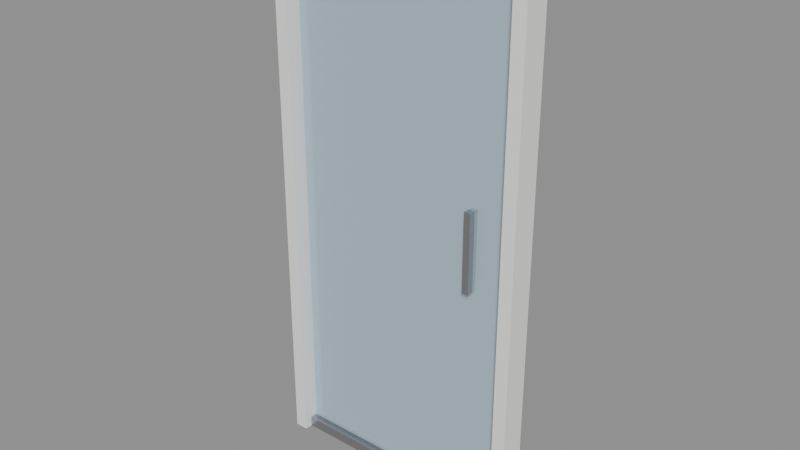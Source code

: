 # Source: mod_door_slide_single.blend  (saved by Blender 5.1.29; exported with 4.5.12 LTS)
import bpy
from mathutils import Matrix  # noqa: F401  (used for matrix-valued properties, if any)

bpy.ops.wm.read_factory_settings(use_empty=True)
scene = bpy.context.scene
scene.name = 'Scene'

# ---- materials (node trees are filled in below, after node groups)
mat_mat_frame = bpy.data.materials.new('mat_frame')
mat_mat_frame.diffuse_color = (0.94, 0.94, 0.92, 1.0)
mat_mat_metal = bpy.data.materials.new('mat_metal')
mat_mat_metal.diffuse_color = (0.4, 0.4, 0.42, 1.0)
mat_mat_glass = bpy.data.materials.new('mat_glass')
mat_mat_glass.surface_render_method = 'BLENDED'
mat_mat_glass.blend_method = 'BLEND'
mat_mat_glass.diffuse_color = (0.55, 0.78, 0.95, 0.35)

# ---- material node trees
mat_mat_frame.use_nodes = True; mat_mat_frame.node_tree.nodes.clear()
_N = mat_mat_frame.node_tree.nodes; _L = mat_mat_frame.node_tree.links
n0 = _N.new('ShaderNodeBsdfPrincipled'); n0.name = 'Principled BSDF'; n0.location = (-200, 100)
n0.inputs[0].default_value = (0.94, 0.94, 0.92, 1.0)
n0.inputs[2].default_value = 0.45
n1 = _N.new('ShaderNodeOutputMaterial'); n1.name = 'Material Output'; n1.location = (200, 100)
_L.new(n0.outputs[0], n1.inputs[0])
n1.is_active_output = True
mat_mat_metal.use_nodes = True; mat_mat_metal.node_tree.nodes.clear()
_N = mat_mat_metal.node_tree.nodes; _L = mat_mat_metal.node_tree.links
n0 = _N.new('ShaderNodeBsdfPrincipled'); n0.name = 'Principled BSDF'; n0.location = (-200, 100)
n0.inputs[0].default_value = (0.4, 0.4, 0.42, 1.0)
n0.inputs[1].default_value = 0.85
n0.inputs[2].default_value = 0.3
n1 = _N.new('ShaderNodeOutputMaterial'); n1.name = 'Material Output'; n1.location = (200, 100)
_L.new(n0.outputs[0], n1.inputs[0])
n1.is_active_output = True
mat_mat_glass.use_nodes = True; mat_mat_glass.node_tree.nodes.clear()
_N = mat_mat_glass.node_tree.nodes; _L = mat_mat_glass.node_tree.links
n0 = _N.new('ShaderNodeBsdfPrincipled'); n0.name = 'Principled BSDF'; n0.location = (-200, 100)
n0.inputs[0].default_value = (0.55, 0.78, 0.95, 1.0)
n0.inputs[2].default_value = 0.05
n0.inputs[4].default_value = 0.35
n1 = _N.new('ShaderNodeOutputMaterial'); n1.name = 'Material Output'; n1.location = (200, 100)
_L.new(n0.outputs[0], n1.inputs[0])
n1.is_active_output = True

# ---- meshes
me_frame_left_mesh = bpy.data.meshes.new('frame_left_mesh')
me_frame_left_mesh.from_pydata([(0.0, 0.0, 0.0), (0.05, 0.0, 0.0), (0.05, 0.1, 0.0), (0.0, 0.1, 0.0), (0.0, 0.0, 2.1), (0.05, 0.0, 2.1), (0.05, 0.1, 2.1), (0.0, 0.1, 2.1)], [], [(0, 3, 2, 1), (4, 5, 6, 7), (0, 1, 5, 4), (1, 2, 6, 5), (3, 7, 6, 2), (0, 4, 7, 3)])
_uv = me_frame_left_mesh.uv_layers.new(name='UVMap')
_uv.uv.foreach_set('vector', [0.0, 0.0, 0.0, 0.1, 0.05, 0.1, 0.05, 0.0, 0.0, 0.0, 0.05, 0.0, 0.05, 0.1, 0.0, 0.1, 0.0, 0.0, 0.05, 0.0, 0.05, 2.1, 0.0, 2.1, 0.0, 0.0, 0.1, 0.0, 0.1, 2.1, 0.0, 2.1, 0.0, 0.0, 0.0, 2.1, 0.05, 2.1, 0.05, 0.0, 0.0, 0.0, 0.0, 2.1, 0.1, 2.1, 0.1, 0.0])
me_frame_left_mesh.materials.append(mat_mat_frame)
me_frame_left_mesh.update()
me_frame_right_mesh = bpy.data.meshes.new('frame_right_mesh')
me_frame_right_mesh.from_pydata([(-0.05, 0.0, 0.0), (0.0, 0.0, 0.0), (0.0, 0.1, 0.0), (-0.05, 0.1, 0.0), (-0.05, 0.0, 2.1), (0.0, 0.0, 2.1), (0.0, 0.1, 2.1), (-0.05, 0.1, 2.1)], [], [(0, 3, 2, 1), (4, 5, 6, 7), (0, 1, 5, 4), (1, 2, 6, 5), (3, 7, 6, 2), (0, 4, 7, 3)])
_uv = me_frame_right_mesh.uv_layers.new(name='UVMap')
_uv.uv.foreach_set('vector', [-0.05, 0.0, -0.05, 0.1, 0.0, 0.1, 0.0, 0.0, -0.05, 0.0, 0.0, 0.0, 0.0, 0.1, -0.05, 0.1, -0.05, 0.0, 0.0, 0.0, 0.0, 2.1, -0.05, 2.1, 0.0, 0.0, 0.1, 0.0, 0.1, 2.1, 0.0, 2.1, -0.05, 0.0, -0.05, 2.1, 0.0, 2.1, 0.0, 0.0, 0.0, 0.0, 0.0, 2.1, 0.1, 2.1, 0.1, 0.0])
me_frame_right_mesh.materials.append(mat_mat_frame)
me_frame_right_mesh.update()
me_frame_top_mesh = bpy.data.meshes.new('frame_top_mesh')
me_frame_top_mesh.from_pydata([(0.0, 0.0, -0.05), (1.0, 0.0, -0.05), (1.0, 0.1, -0.05), (0.0, 0.1, -0.05), (0.0, 0.0, 0.0), (1.0, 0.0, 0.0), (1.0, 0.1, 0.0), (0.0, 0.1, 0.0)], [], [(0, 3, 2, 1), (4, 5, 6, 7), (0, 1, 5, 4), (1, 2, 6, 5), (3, 7, 6, 2), (0, 4, 7, 3)])
_uv = me_frame_top_mesh.uv_layers.new(name='UVMap')
_uv.uv.foreach_set('vector', [0.0, 0.0, 0.0, 0.1, 1.0, 0.1, 1.0, 0.0, 0.0, 0.0, 1.0, 0.0, 1.0, 0.1, 0.0, 0.1, 0.0, -0.05, 1.0, -0.05, 1.0, 0.0, 0.0, 0.0, 0.0, -0.05, 0.1, -0.05, 0.1, 0.0, 0.0, 0.0, 0.0, -0.05, 0.0, 0.0, 1.0, 0.0, 1.0, -0.05, 0.0, -0.05, 0.0, 0.0, 0.1, 0.0, 0.1, -0.05])
me_frame_top_mesh.materials.append(mat_mat_frame)
me_frame_top_mesh.update()
me_rail_top_mesh = bpy.data.meshes.new('rail_top_mesh')
me_rail_top_mesh.from_pydata([(0.0, 0.0, -0.04), (0.9, 0.0, -0.04), (0.9, 0.04, -0.04), (0.0, 0.04, -0.04), (0.0, 0.0, 0.0), (0.9, 0.0, 0.0), (0.9, 0.04, 0.0), (0.0, 0.04, 0.0)], [], [(0, 3, 2, 1), (4, 5, 6, 7), (0, 1, 5, 4), (1, 2, 6, 5), (3, 7, 6, 2), (0, 4, 7, 3)])
_uv = me_rail_top_mesh.uv_layers.new(name='UVMap')
_uv.uv.foreach_set('vector', [0.0, 0.0, 0.0, 0.04, 0.9, 0.04, 0.9, 0.0, 0.0, 0.0, 0.9, 0.0, 0.9, 0.04, 0.0, 0.04, 0.0, -0.04, 0.9, -0.04, 0.9, 0.0, 0.0, 0.0, 0.0, -0.04, 0.04, -0.04, 0.04, 0.0, 0.0, 0.0, 0.0, -0.04, 0.0, 0.0, 0.9, 0.0, 0.9, -0.04, 0.0, -0.04, 0.0, 0.0, 0.04, 0.0, 0.04, -0.04])
me_rail_top_mesh.materials.append(mat_mat_metal)
me_rail_top_mesh.update()
me_rail_bottom_mesh = bpy.data.meshes.new('rail_bottom_mesh')
me_rail_bottom_mesh.from_pydata([(0.0, 0.0, 0.0), (0.9, 0.0, 0.0), (0.9, 0.04, 0.0), (0.0, 0.04, 0.0), (0.0, 0.0, 0.04), (0.9, 0.0, 0.04), (0.9, 0.04, 0.04), (0.0, 0.04, 0.04)], [], [(0, 3, 2, 1), (4, 5, 6, 7), (0, 1, 5, 4), (1, 2, 6, 5), (3, 7, 6, 2), (0, 4, 7, 3)])
_uv = me_rail_bottom_mesh.uv_layers.new(name='UVMap')
_uv.uv.foreach_set('vector', [0.0, 0.0, 0.0, 0.04, 0.9, 0.04, 0.9, 0.0, 0.0, 0.0, 0.9, 0.0, 0.9, 0.04, 0.0, 0.04, 0.0, 0.0, 0.9, 0.0, 0.9, 0.04, 0.0, 0.04, 0.0, 0.0, 0.04, 0.0, 0.04, 0.04, 0.0, 0.04, 0.0, 0.0, 0.0, 0.04, 0.9, 0.04, 0.9, 0.0, 0.0, 0.0, 0.0, 0.04, 0.04, 0.04, 0.04, 0.0])
me_rail_bottom_mesh.materials.append(mat_mat_metal)
me_rail_bottom_mesh.update()
me_leaf_main_mesh = bpy.data.meshes.new('leaf_main_mesh')
me_leaf_main_mesh.from_pydata([(0.0, 0.0, 0.0), (0.88, 0.0, 0.0), (0.88, 0.04, 0.0), (0.0, 0.04, 0.0), (0.0, 0.0, 1.95), (0.88, 0.0, 1.95), (0.88, 0.04, 1.95), (0.0, 0.04, 1.95)], [], [(0, 3, 2, 1), (4, 5, 6, 7), (0, 1, 5, 4), (1, 2, 6, 5), (3, 7, 6, 2), (0, 4, 7, 3)])
_uv = me_leaf_main_mesh.uv_layers.new(name='UVMap')
_uv.uv.foreach_set('vector', [0.0, 0.0, 0.0, 0.04, 0.88, 0.04, 0.88, 0.0, 0.0, 0.0, 0.88, 0.0, 0.88, 0.04, 0.0, 0.04, 0.0, 0.0, 0.88, 0.0, 0.88, 1.95, 0.0, 1.95, 0.0, 0.0, 0.04, 0.0, 0.04, 1.95, 0.0, 1.95, 0.0, 0.0, 0.0, 1.95, 0.88, 1.95, 0.88, 0.0, 0.0, 0.0, 0.0, 1.95, 0.04, 1.95, 0.04, 0.0])
me_leaf_main_mesh.materials.append(mat_mat_glass)
me_leaf_main_mesh.update()
me_handle_mesh = bpy.data.meshes.new('handle_mesh')
me_handle_mesh.from_pydata([(-0.0125, 0.0, -0.15), (0.0125, 0.0, -0.15), (0.0125, 0.04, -0.15), (-0.0125, 0.04, -0.15), (-0.0125, 0.0, 0.15), (0.0125, 0.0, 0.15), (0.0125, 0.04, 0.15), (-0.0125, 0.04, 0.15)], [], [(0, 3, 2, 1), (4, 5, 6, 7), (0, 1, 5, 4), (1, 2, 6, 5), (3, 7, 6, 2), (0, 4, 7, 3)])
_uv = me_handle_mesh.uv_layers.new(name='UVMap')
_uv.uv.foreach_set('vector', [-0.0125, 0.0, -0.0125, 0.04, 0.0125, 0.04, 0.0125, 0.0, -0.0125, 0.0, 0.0125, 0.0, 0.0125, 0.04, -0.0125, 0.04, -0.0125, -0.15, 0.0125, -0.15, 0.0125, 0.15, -0.0125, 0.15, 0.0, -0.15, 0.04, -0.15, 0.04, 0.15, 0.0, 0.15, -0.0125, -0.15, -0.0125, 0.15, 0.0125, 0.15, 0.0125, -0.15, 0.0, -0.15, 0.0, 0.15, 0.04, 0.15, 0.04, -0.15])
me_handle_mesh.materials.append(mat_mat_metal)
me_handle_mesh.update()

# ---- objects
ob_frame_left = bpy.data.objects.new('frame_left', me_frame_left_mesh)
ob_frame_right = bpy.data.objects.new('frame_right', me_frame_right_mesh)
ob_frame_top = bpy.data.objects.new('frame_top', me_frame_top_mesh)
ob_rail_top = bpy.data.objects.new('rail_top', me_rail_top_mesh)
ob_rail_bottom = bpy.data.objects.new('rail_bottom', me_rail_bottom_mesh)
ob_leaf_main = bpy.data.objects.new('leaf_main', me_leaf_main_mesh)
ob_handle = bpy.data.objects.new('handle', me_handle_mesh)

# ---- transforms, parenting, visibility, modifiers, constraints
ob_frame_left.location = (0.0, 0.0, 0.0)
ob_frame_right.location = (1.0, 0.0, 0.0)
ob_frame_top.location = (0.0, 0.0, 2.1)
ob_rail_top.location = (0.05, 0.03, 2.05)
ob_rail_bottom.location = (0.05, 0.03, 0.0)
ob_leaf_main.location = (0.06, 0.05, 0.05)
ob_handle.location = (0.798, 0.025, 1.05)

# ---- collection membership
scene.collection.objects.link(ob_frame_left)
scene.collection.objects.link(ob_frame_right)
scene.collection.objects.link(ob_frame_top)
scene.collection.objects.link(ob_rail_top)
scene.collection.objects.link(ob_rail_bottom)
scene.collection.objects.link(ob_leaf_main)
scene.collection.objects.link(ob_handle)

# ---- scene / render settings (as saved in the file)
scene.frame_start = 1; scene.frame_end = 250; scene.frame_set(1)
scene.render.engine = 'BLENDER_EEVEE_NEXT'
scene.render.bake_bias = 0.0
scene.render.bake_samples = 0
scene.cycles.sampling_pattern = 'TABULATED_SOBOL'
scene.eevee.use_volume_custom_range = False
bpy.context.view_layer.update()

# ---- added for rendering (the .blend has no active camera and no usable light): camera, sun + grey world if the file has none
cam_auto = bpy.data.cameras.new('AutoCamera')
cam_auto.lens = 50.0
cam_auto.sensor_width = 36.0
cam_auto.clip_end = 1000.0
ob_auto_camera = bpy.data.objects.new('AutoCamera', cam_auto)
scene.collection.objects.link(ob_auto_camera)
ob_auto_camera.location = (2.65401, -2.53481, 2.7732)
ob_auto_camera.rotation_euler = (1.09748, -7.21219e-08, 0.694738)
scene.camera = ob_auto_camera
light_auto_sun = bpy.data.lights.new('AutoSun', 'SUN')
light_auto_sun.energy = 3.0
light_auto_sun.angle = 0.0523599
ob_auto_sun = bpy.data.objects.new('AutoSun', light_auto_sun)
scene.collection.objects.link(ob_auto_sun)
ob_auto_sun.rotation_euler = (0.872665, 0.174533, 0.523599)
if scene.world is None:
    world_auto = bpy.data.worlds.new('AutoWorld')
    world_auto.color = (0.3, 0.3, 0.3)
    scene.world = world_auto
bpy.context.view_layer.update()
